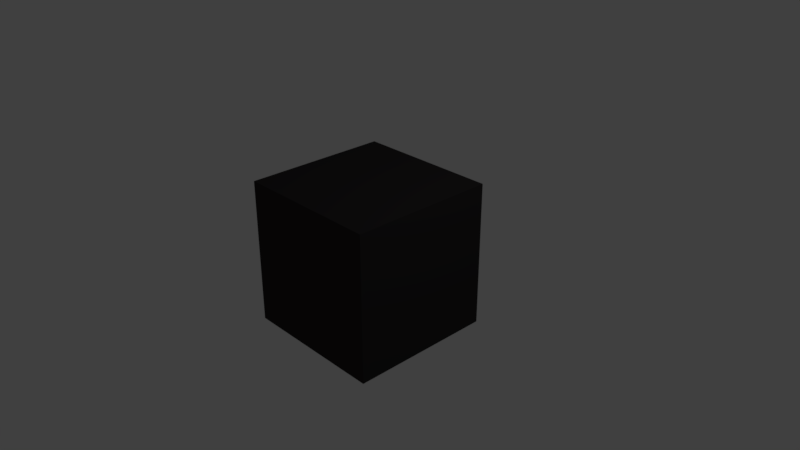 # Source: Schwerer_Block.blend  (saved by Blender 2.78.0; exported with 4.5.12 LTS)
import bpy
from mathutils import Matrix  # noqa: F401  (used for matrix-valued properties, if any)

bpy.ops.wm.read_factory_settings(use_empty=True)
scene = bpy.context.scene
scene.name = 'Scene'

# ---- collections
col_collection_1 = bpy.data.collections.new('Collection 1'); scene.collection.children.link(col_collection_1)

# ---- materials (node trees are filled in below, after node groups)
mat_material = bpy.data.materials.new('Material')
mat_material.alpha_threshold = 0.0
mat_material.use_transparent_shadow = False
mat_material.diffuse_color = (0.0331, 0.02978, 0.03054, 1.0)
mat_material.roughness = 0.5
mat_material.line_color = (0.0, 0.0, 0.0, 1.0)

# ---- material node trees

# ---- world
world_world = bpy.data.worlds.new('World'); scene.world = world_world
world_world.color = (0.05088, 0.05088, 0.05088)
world_world.use_sun_shadow = False
world_world.sun_shadow_jitter_overblur = 0.0
world_world.cycles.sampling_method = 'MANUAL'

# ---- cameras
cam_camera = bpy.data.cameras.new('Camera')
cam_camera.clip_end = 100.0
cam_camera.lens = 35.0
cam_camera.sensor_width = 32.0
cam_camera.sensor_height = 18.0
cam_camera.ortho_scale = 7.314
cam_camera.dof.focus_distance = 0.0
cam_camera.dof.aperture_fstop = 128.0

# ---- lights
light_lamp = bpy.data.lights.new('Lamp', 'POINT')
light_lamp.transmission_factor = 0.0
light_lamp.cutoff_distance = 30.0
light_lamp.energy = 100.0
light_lamp.shadow_buffer_clip_start = 1.001
light_lamp.shadow_soft_size = 0.1
light_lamp.shadow_maximum_resolution = 0.006
light_lamp.use_absolute_resolution = True

# ---- meshes
me_cube = bpy.data.meshes.new('Cube')
me_cube.from_pydata([(1.0, 1.0, -1.0), (1.0, -1.0, -1.0), (-1.0, -1.0, -1.0), (-1.0, 1.0, -1.0), (1.0, 1.0, 1.0), (1.0, -1.0, 1.0), (-1.0, -1.0, 1.0), (-1.0, 1.0, 1.0)], [], [(0, 1, 2, 3), (4, 7, 6, 5), (0, 4, 5, 1), (1, 5, 6, 2), (2, 6, 7, 3), (4, 0, 3, 7)])
me_cube.materials.append(mat_material)
me_cube.use_remesh_preserve_volume = False
me_cube.use_remesh_preserve_attributes = False
me_cube.use_mirror_vertex_groups = False
me_cube.update()

# ---- objects
ob_cube = bpy.data.objects.new('Cube', me_cube)
ob_lamp = bpy.data.objects.new('Lamp', light_lamp)
ob_camera = bpy.data.objects.new('Camera', cam_camera)

# ---- transforms, parenting, visibility, modifiers, constraints
ob_cube.location = (0.0, 0.0, 0.0)
ob_cube.rotation_euler = (-1.571, 3.142, 0.0)
ob_cube.lock_rotations_4d = False
ob_cube.empty_display_type = 'ARROWS'
ob_cube.lineart.crease_threshold = 0.0
ob_lamp.location = (4.076, 1.005, 5.904)
ob_lamp.rotation_euler = (0.6503, 0.05522, 1.866)
ob_lamp.lock_rotations_4d = False
ob_lamp.empty_display_type = 'ARROWS'
ob_lamp.color = (0.0, 0.0, 0.0, 0.0)
ob_lamp.lineart.crease_threshold = 0.0
ob_camera.location = (7.481, -6.508, 5.344)
ob_camera.rotation_euler = (1.109, 0.0, 0.8149)
ob_camera.lock_rotations_4d = False
ob_camera.empty_display_type = 'ARROWS'
ob_camera.color = (0.0, 0.0, 0.0, 0.0)
ob_camera.display_type = 'WIRE'
ob_camera.lineart.crease_threshold = 0.0

# ---- collection membership
col_collection_1.objects.link(ob_cube)
col_collection_1.objects.link(ob_lamp)
col_collection_1.objects.link(ob_camera)

# ---- scene / render settings (as saved in the file)
scene.camera = ob_camera
scene.frame_start = 1; scene.frame_end = 250; scene.frame_set(1)
scene.render.engine = 'BLENDER_EEVEE_NEXT'
scene.render.resolution_percentage = 50
scene.render.dither_intensity = 0.0
scene.cycles.use_denoising = False
scene.cycles.samples = 128
scene.cycles.sampling_pattern = 'TABULATED_SOBOL'
scene.cycles.light_sampling_threshold = 0.0
scene.cycles.use_adaptive_sampling = False
scene.cycles.use_light_tree = False
scene.cycles.blur_glossy = 0.0
scene.cycles.sample_clamp_indirect = 0.0
scene.view_settings.view_transform = 'Standard'
bpy.context.view_layer.update()
